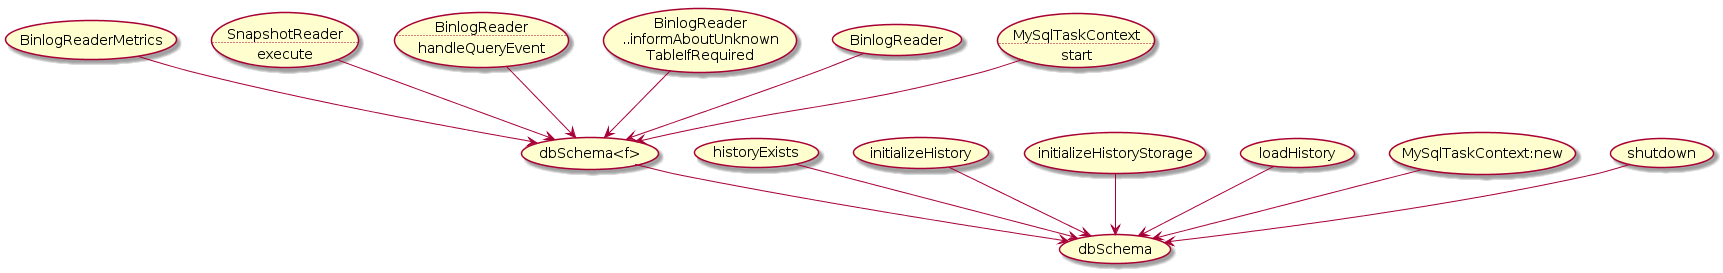

The diagram above was rendered by PlantUML. Its source (embedded in the PNG):
@startuml
usecase SnapshotReader as "SnapshotReader
..
execute"

usecase handleQueryEvent as "BinlogReader
..
handleQueryEvent"

usecase informUnknown as "BinlogReader
..informAboutUnknown
TableIfRequired"

usecase start as "MySqlTaskContext
..
start"

(BinlogReaderMetrics)->(dbSchema<f>)
(SnapshotReader)->(dbSchema<f>)
(handleQueryEvent)->(dbSchema<f>)
(informUnknown)->(dbSchema<f>)
(BinlogReader)->(dbSchema<f>)
(start)->(dbSchema<f>)
(dbSchema<f>)->(dbSchema)
(historyExists)-> (dbSchema)
(initializeHistory) -> (dbSchema)
(initializeHistoryStorage) -> (dbSchema)
(loadHistory) -> (dbSchema)
(MySqlTaskContext:new) -> (dbSchema)
(shutdown) -> (dbSchema)
@enduml